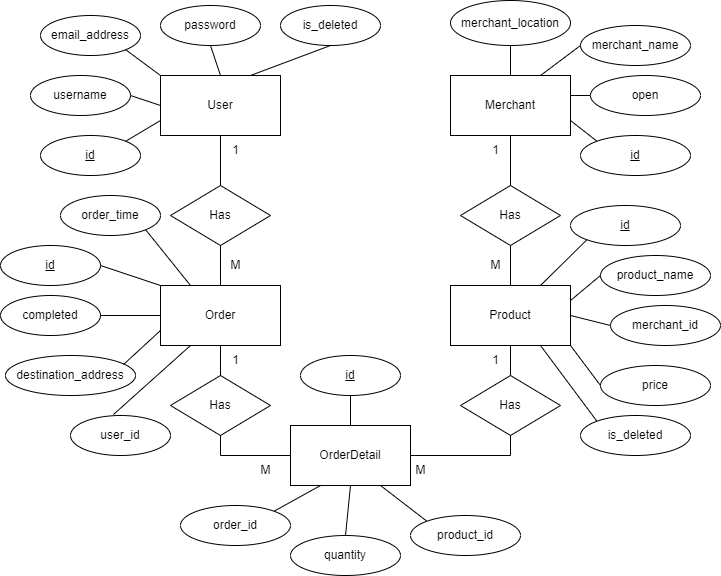

The diagram above was exported from draw.io. Its source (the exported page's mxGraphModel, read from the mxfile embedded in the PNG):
<mxGraphModel dx="1035" dy="569" grid="1" gridSize="10" guides="1" tooltips="1" connect="1" arrows="1" fold="1" page="1" pageScale="1" pageWidth="850" pageHeight="1100" math="0" shadow="0">
  <root>
    <mxCell id="0" />
    <mxCell id="1" parent="0" />
    <mxCell id="lNJleHYkcyF54KC6KjMV-1" value="User" style="rounded=0;whiteSpace=wrap;html=1;" vertex="1" parent="1">
      <mxGeometry x="180" y="140" width="120" height="60" as="geometry" />
    </mxCell>
    <mxCell id="lNJleHYkcyF54KC6KjMV-2" value="Merchant" style="rounded=0;whiteSpace=wrap;html=1;" vertex="1" parent="1">
      <mxGeometry x="470" y="140" width="120" height="60" as="geometry" />
    </mxCell>
    <mxCell id="lNJleHYkcyF54KC6KjMV-3" value="Product" style="rounded=0;whiteSpace=wrap;html=1;" vertex="1" parent="1">
      <mxGeometry x="470" y="350" width="120" height="60" as="geometry" />
    </mxCell>
    <mxCell id="lNJleHYkcyF54KC6KjMV-4" value="Order" style="rounded=0;whiteSpace=wrap;html=1;" vertex="1" parent="1">
      <mxGeometry x="180" y="350" width="120" height="60" as="geometry" />
    </mxCell>
    <mxCell id="lNJleHYkcyF54KC6KjMV-5" value="OrderDetail" style="rounded=0;whiteSpace=wrap;html=1;" vertex="1" parent="1">
      <mxGeometry x="310" y="490" width="120" height="60" as="geometry" />
    </mxCell>
    <mxCell id="lNJleHYkcyF54KC6KjMV-6" value="email_address" style="ellipse;whiteSpace=wrap;html=1;" vertex="1" parent="1">
      <mxGeometry x="60" y="80" width="100" height="40" as="geometry" />
    </mxCell>
    <mxCell id="lNJleHYkcyF54KC6KjMV-7" value="password" style="ellipse;whiteSpace=wrap;html=1;" vertex="1" parent="1">
      <mxGeometry x="180" y="70" width="100" height="40" as="geometry" />
    </mxCell>
    <mxCell id="lNJleHYkcyF54KC6KjMV-8" value="username" style="ellipse;whiteSpace=wrap;html=1;" vertex="1" parent="1">
      <mxGeometry x="50" y="140" width="100" height="40" as="geometry" />
    </mxCell>
    <mxCell id="lNJleHYkcyF54KC6KjMV-9" value="is_deleted" style="ellipse;whiteSpace=wrap;html=1;" vertex="1" parent="1">
      <mxGeometry x="300" y="70" width="100" height="40" as="geometry" />
    </mxCell>
    <mxCell id="lNJleHYkcyF54KC6KjMV-10" value="&lt;u&gt;id&lt;/u&gt;" style="ellipse;whiteSpace=wrap;html=1;" vertex="1" parent="1">
      <mxGeometry x="60" y="200" width="100" height="40" as="geometry" />
    </mxCell>
    <mxCell id="lNJleHYkcyF54KC6KjMV-12" value="" style="endArrow=none;html=1;rounded=0;exitX=1;exitY=0;exitDx=0;exitDy=0;entryX=0;entryY=0.75;entryDx=0;entryDy=0;" edge="1" parent="1" source="lNJleHYkcyF54KC6KjMV-10" target="lNJleHYkcyF54KC6KjMV-1">
      <mxGeometry width="50" height="50" relative="1" as="geometry">
        <mxPoint x="400" y="280" as="sourcePoint" />
        <mxPoint x="450" y="230" as="targetPoint" />
      </mxGeometry>
    </mxCell>
    <mxCell id="lNJleHYkcyF54KC6KjMV-13" value="" style="endArrow=none;html=1;rounded=0;exitX=1;exitY=0.5;exitDx=0;exitDy=0;entryX=0;entryY=0.5;entryDx=0;entryDy=0;" edge="1" parent="1" source="lNJleHYkcyF54KC6KjMV-8" target="lNJleHYkcyF54KC6KjMV-1">
      <mxGeometry width="50" height="50" relative="1" as="geometry">
        <mxPoint x="125" y="216" as="sourcePoint" />
        <mxPoint x="190" y="195" as="targetPoint" />
      </mxGeometry>
    </mxCell>
    <mxCell id="lNJleHYkcyF54KC6KjMV-14" value="" style="endArrow=none;html=1;rounded=0;exitX=1;exitY=1;exitDx=0;exitDy=0;entryX=0;entryY=0;entryDx=0;entryDy=0;" edge="1" parent="1" source="lNJleHYkcyF54KC6KjMV-6" target="lNJleHYkcyF54KC6KjMV-1">
      <mxGeometry width="50" height="50" relative="1" as="geometry">
        <mxPoint x="135" y="226" as="sourcePoint" />
        <mxPoint x="200" y="205" as="targetPoint" />
      </mxGeometry>
    </mxCell>
    <mxCell id="lNJleHYkcyF54KC6KjMV-15" value="" style="endArrow=none;html=1;rounded=0;exitX=0.5;exitY=1;exitDx=0;exitDy=0;entryX=0.5;entryY=0;entryDx=0;entryDy=0;" edge="1" parent="1" source="lNJleHYkcyF54KC6KjMV-7" target="lNJleHYkcyF54KC6KjMV-1">
      <mxGeometry width="50" height="50" relative="1" as="geometry">
        <mxPoint x="145" y="236" as="sourcePoint" />
        <mxPoint x="210" y="215" as="targetPoint" />
      </mxGeometry>
    </mxCell>
    <mxCell id="lNJleHYkcyF54KC6KjMV-16" value="" style="endArrow=none;html=1;rounded=0;exitX=0.5;exitY=1;exitDx=0;exitDy=0;entryX=0.75;entryY=0;entryDx=0;entryDy=0;" edge="1" parent="1" source="lNJleHYkcyF54KC6KjMV-9" target="lNJleHYkcyF54KC6KjMV-1">
      <mxGeometry width="50" height="50" relative="1" as="geometry">
        <mxPoint x="220" y="110" as="sourcePoint" />
        <mxPoint x="250" y="150" as="targetPoint" />
      </mxGeometry>
    </mxCell>
    <mxCell id="lNJleHYkcyF54KC6KjMV-17" value="merchant_location" style="ellipse;whiteSpace=wrap;html=1;" vertex="1" parent="1">
      <mxGeometry x="470" y="65" width="120" height="45" as="geometry" />
    </mxCell>
    <mxCell id="lNJleHYkcyF54KC6KjMV-18" value="merchant_name" style="ellipse;whiteSpace=wrap;html=1;" vertex="1" parent="1">
      <mxGeometry x="600" y="90" width="110" height="40" as="geometry" />
    </mxCell>
    <mxCell id="lNJleHYkcyF54KC6KjMV-19" value="open" style="ellipse;whiteSpace=wrap;html=1;" vertex="1" parent="1">
      <mxGeometry x="610" y="140" width="110" height="40" as="geometry" />
    </mxCell>
    <mxCell id="lNJleHYkcyF54KC6KjMV-20" value="&lt;u&gt;id&lt;/u&gt;" style="ellipse;whiteSpace=wrap;html=1;" vertex="1" parent="1">
      <mxGeometry x="600" y="200" width="110" height="40" as="geometry" />
    </mxCell>
    <mxCell id="lNJleHYkcyF54KC6KjMV-21" value="" style="endArrow=none;html=1;rounded=0;exitX=0.5;exitY=1;exitDx=0;exitDy=0;entryX=0.5;entryY=0;entryDx=0;entryDy=0;" edge="1" parent="1" source="lNJleHYkcyF54KC6KjMV-17" target="lNJleHYkcyF54KC6KjMV-2">
      <mxGeometry width="50" height="50" relative="1" as="geometry">
        <mxPoint x="350" y="120" as="sourcePoint" />
        <mxPoint x="280" y="150" as="targetPoint" />
      </mxGeometry>
    </mxCell>
    <mxCell id="lNJleHYkcyF54KC6KjMV-22" value="" style="endArrow=none;html=1;rounded=0;exitX=0;exitY=0.5;exitDx=0;exitDy=0;entryX=0.75;entryY=0;entryDx=0;entryDy=0;" edge="1" parent="1" source="lNJleHYkcyF54KC6KjMV-18" target="lNJleHYkcyF54KC6KjMV-2">
      <mxGeometry width="50" height="50" relative="1" as="geometry">
        <mxPoint x="540" y="120" as="sourcePoint" />
        <mxPoint x="540" y="150" as="targetPoint" />
      </mxGeometry>
    </mxCell>
    <mxCell id="lNJleHYkcyF54KC6KjMV-23" value="" style="endArrow=none;html=1;rounded=0;" edge="1" parent="1" source="lNJleHYkcyF54KC6KjMV-19">
      <mxGeometry width="50" height="50" relative="1" as="geometry">
        <mxPoint x="550" y="130" as="sourcePoint" />
        <mxPoint x="590" y="160" as="targetPoint" />
      </mxGeometry>
    </mxCell>
    <mxCell id="lNJleHYkcyF54KC6KjMV-24" value="" style="endArrow=none;html=1;rounded=0;exitX=0;exitY=0;exitDx=0;exitDy=0;entryX=1;entryY=0.75;entryDx=0;entryDy=0;" edge="1" parent="1" source="lNJleHYkcyF54KC6KjMV-20" target="lNJleHYkcyF54KC6KjMV-2">
      <mxGeometry width="50" height="50" relative="1" as="geometry">
        <mxPoint x="560" y="140" as="sourcePoint" />
        <mxPoint x="560" y="170" as="targetPoint" />
      </mxGeometry>
    </mxCell>
    <mxCell id="lNJleHYkcyF54KC6KjMV-25" value="Has" style="rhombus;whiteSpace=wrap;html=1;" vertex="1" parent="1">
      <mxGeometry x="190" y="250" width="100" height="60" as="geometry" />
    </mxCell>
    <mxCell id="lNJleHYkcyF54KC6KjMV-27" value="" style="endArrow=none;html=1;rounded=0;exitX=0.5;exitY=1;exitDx=0;exitDy=0;entryX=0.5;entryY=0;entryDx=0;entryDy=0;" edge="1" parent="1" source="lNJleHYkcyF54KC6KjMV-1" target="lNJleHYkcyF54KC6KjMV-25">
      <mxGeometry width="50" height="50" relative="1" as="geometry">
        <mxPoint x="570" y="150" as="sourcePoint" />
        <mxPoint x="570" y="180" as="targetPoint" />
      </mxGeometry>
    </mxCell>
    <mxCell id="lNJleHYkcyF54KC6KjMV-28" value="" style="endArrow=none;html=1;rounded=0;exitX=0.5;exitY=1;exitDx=0;exitDy=0;entryX=0.5;entryY=0;entryDx=0;entryDy=0;" edge="1" parent="1" source="lNJleHYkcyF54KC6KjMV-25" target="lNJleHYkcyF54KC6KjMV-4">
      <mxGeometry width="50" height="50" relative="1" as="geometry">
        <mxPoint x="580" y="160" as="sourcePoint" />
        <mxPoint x="580" y="190" as="targetPoint" />
      </mxGeometry>
    </mxCell>
    <mxCell id="lNJleHYkcyF54KC6KjMV-29" value="Has" style="rhombus;whiteSpace=wrap;html=1;" vertex="1" parent="1">
      <mxGeometry x="480" y="250" width="100" height="60" as="geometry" />
    </mxCell>
    <mxCell id="lNJleHYkcyF54KC6KjMV-30" value="" style="endArrow=none;html=1;rounded=0;exitX=0.5;exitY=1;exitDx=0;exitDy=0;entryX=0.5;entryY=0;entryDx=0;entryDy=0;" edge="1" parent="1" source="lNJleHYkcyF54KC6KjMV-2" target="lNJleHYkcyF54KC6KjMV-29">
      <mxGeometry width="50" height="50" relative="1" as="geometry">
        <mxPoint x="250" y="210" as="sourcePoint" />
        <mxPoint x="250" y="260" as="targetPoint" />
      </mxGeometry>
    </mxCell>
    <mxCell id="lNJleHYkcyF54KC6KjMV-31" value="" style="endArrow=none;html=1;rounded=0;exitX=0.5;exitY=1;exitDx=0;exitDy=0;entryX=0.5;entryY=0;entryDx=0;entryDy=0;" edge="1" parent="1" source="lNJleHYkcyF54KC6KjMV-29" target="lNJleHYkcyF54KC6KjMV-3">
      <mxGeometry width="50" height="50" relative="1" as="geometry">
        <mxPoint x="260" y="220" as="sourcePoint" />
        <mxPoint x="260" y="270" as="targetPoint" />
      </mxGeometry>
    </mxCell>
    <mxCell id="lNJleHYkcyF54KC6KjMV-32" value="&lt;u&gt;id&lt;/u&gt;" style="ellipse;whiteSpace=wrap;html=1;" vertex="1" parent="1">
      <mxGeometry x="590" y="270" width="110" height="40" as="geometry" />
    </mxCell>
    <mxCell id="lNJleHYkcyF54KC6KjMV-33" value="merchant_id" style="ellipse;whiteSpace=wrap;html=1;" vertex="1" parent="1">
      <mxGeometry x="630" y="370" width="110" height="40" as="geometry" />
    </mxCell>
    <mxCell id="lNJleHYkcyF54KC6KjMV-35" value="price" style="ellipse;whiteSpace=wrap;html=1;" vertex="1" parent="1">
      <mxGeometry x="620" y="430" width="110" height="40" as="geometry" />
    </mxCell>
    <mxCell id="lNJleHYkcyF54KC6KjMV-36" value="is_deleted" style="ellipse;whiteSpace=wrap;html=1;" vertex="1" parent="1">
      <mxGeometry x="600" y="480" width="110" height="40" as="geometry" />
    </mxCell>
    <mxCell id="lNJleHYkcyF54KC6KjMV-37" value="product_name" style="ellipse;whiteSpace=wrap;html=1;" vertex="1" parent="1">
      <mxGeometry x="620" y="320" width="110" height="40" as="geometry" />
    </mxCell>
    <mxCell id="lNJleHYkcyF54KC6KjMV-38" value="" style="endArrow=none;html=1;rounded=0;exitX=0;exitY=1;exitDx=0;exitDy=0;entryX=0.75;entryY=0;entryDx=0;entryDy=0;" edge="1" parent="1" source="lNJleHYkcyF54KC6KjMV-32" target="lNJleHYkcyF54KC6KjMV-3">
      <mxGeometry width="50" height="50" relative="1" as="geometry">
        <mxPoint x="626" y="216" as="sourcePoint" />
        <mxPoint x="600" y="195" as="targetPoint" />
      </mxGeometry>
    </mxCell>
    <mxCell id="lNJleHYkcyF54KC6KjMV-39" value="" style="endArrow=none;html=1;rounded=0;exitX=0;exitY=0.5;exitDx=0;exitDy=0;entryX=1;entryY=0.25;entryDx=0;entryDy=0;" edge="1" parent="1" source="lNJleHYkcyF54KC6KjMV-37" target="lNJleHYkcyF54KC6KjMV-3">
      <mxGeometry width="50" height="50" relative="1" as="geometry">
        <mxPoint x="616" y="314" as="sourcePoint" />
        <mxPoint x="570" y="360" as="targetPoint" />
      </mxGeometry>
    </mxCell>
    <mxCell id="lNJleHYkcyF54KC6KjMV-40" value="" style="endArrow=none;html=1;rounded=0;exitX=0;exitY=0.5;exitDx=0;exitDy=0;entryX=1;entryY=0.5;entryDx=0;entryDy=0;" edge="1" parent="1" source="lNJleHYkcyF54KC6KjMV-33" target="lNJleHYkcyF54KC6KjMV-3">
      <mxGeometry width="50" height="50" relative="1" as="geometry">
        <mxPoint x="630" y="350" as="sourcePoint" />
        <mxPoint x="600" y="375" as="targetPoint" />
      </mxGeometry>
    </mxCell>
    <mxCell id="lNJleHYkcyF54KC6KjMV-41" value="" style="endArrow=none;html=1;rounded=0;exitX=0;exitY=0.5;exitDx=0;exitDy=0;entryX=1;entryY=1;entryDx=0;entryDy=0;" edge="1" parent="1" source="lNJleHYkcyF54KC6KjMV-35" target="lNJleHYkcyF54KC6KjMV-3">
      <mxGeometry width="50" height="50" relative="1" as="geometry">
        <mxPoint x="650" y="400" as="sourcePoint" />
        <mxPoint x="600" y="390" as="targetPoint" />
      </mxGeometry>
    </mxCell>
    <mxCell id="lNJleHYkcyF54KC6KjMV-42" value="" style="endArrow=none;html=1;rounded=0;exitX=0;exitY=0;exitDx=0;exitDy=0;entryX=0.75;entryY=1;entryDx=0;entryDy=0;" edge="1" parent="1" source="lNJleHYkcyF54KC6KjMV-36" target="lNJleHYkcyF54KC6KjMV-3">
      <mxGeometry width="50" height="50" relative="1" as="geometry">
        <mxPoint x="630" y="450" as="sourcePoint" />
        <mxPoint x="600" y="420" as="targetPoint" />
      </mxGeometry>
    </mxCell>
    <mxCell id="lNJleHYkcyF54KC6KjMV-43" value="&lt;u&gt;id&lt;/u&gt;" style="ellipse;whiteSpace=wrap;html=1;" vertex="1" parent="1">
      <mxGeometry x="20" y="310" width="100" height="40" as="geometry" />
    </mxCell>
    <mxCell id="lNJleHYkcyF54KC6KjMV-44" value="completed" style="ellipse;whiteSpace=wrap;html=1;" vertex="1" parent="1">
      <mxGeometry x="20" y="360" width="100" height="40" as="geometry" />
    </mxCell>
    <mxCell id="lNJleHYkcyF54KC6KjMV-45" value="destination_address" style="ellipse;whiteSpace=wrap;html=1;" vertex="1" parent="1">
      <mxGeometry x="25" y="420" width="130" height="40" as="geometry" />
    </mxCell>
    <mxCell id="lNJleHYkcyF54KC6KjMV-46" value="user_id" style="ellipse;whiteSpace=wrap;html=1;" vertex="1" parent="1">
      <mxGeometry x="90" y="480" width="100" height="40" as="geometry" />
    </mxCell>
    <mxCell id="lNJleHYkcyF54KC6KjMV-47" value="order_time" style="ellipse;whiteSpace=wrap;html=1;" vertex="1" parent="1">
      <mxGeometry x="80" y="260" width="100" height="40" as="geometry" />
    </mxCell>
    <mxCell id="lNJleHYkcyF54KC6KjMV-48" value="" style="endArrow=none;html=1;rounded=0;exitX=1;exitY=1;exitDx=0;exitDy=0;entryX=0.25;entryY=0;entryDx=0;entryDy=0;" edge="1" parent="1" source="lNJleHYkcyF54KC6KjMV-47" target="lNJleHYkcyF54KC6KjMV-4">
      <mxGeometry width="50" height="50" relative="1" as="geometry">
        <mxPoint x="155" y="216" as="sourcePoint" />
        <mxPoint x="190" y="195" as="targetPoint" />
      </mxGeometry>
    </mxCell>
    <mxCell id="lNJleHYkcyF54KC6KjMV-49" value="" style="endArrow=none;html=1;rounded=0;exitX=1;exitY=0.5;exitDx=0;exitDy=0;entryX=0;entryY=0;entryDx=0;entryDy=0;" edge="1" parent="1" source="lNJleHYkcyF54KC6KjMV-43" target="lNJleHYkcyF54KC6KjMV-4">
      <mxGeometry width="50" height="50" relative="1" as="geometry">
        <mxPoint x="172" y="311" as="sourcePoint" />
        <mxPoint x="220" y="360" as="targetPoint" />
      </mxGeometry>
    </mxCell>
    <mxCell id="lNJleHYkcyF54KC6KjMV-50" value="" style="endArrow=none;html=1;rounded=0;exitX=1;exitY=0.5;exitDx=0;exitDy=0;entryX=0;entryY=0.5;entryDx=0;entryDy=0;" edge="1" parent="1" source="lNJleHYkcyF54KC6KjMV-44" target="lNJleHYkcyF54KC6KjMV-4">
      <mxGeometry width="50" height="50" relative="1" as="geometry">
        <mxPoint x="130" y="340" as="sourcePoint" />
        <mxPoint x="190" y="360" as="targetPoint" />
      </mxGeometry>
    </mxCell>
    <mxCell id="lNJleHYkcyF54KC6KjMV-51" value="" style="endArrow=none;html=1;rounded=0;exitX=0.908;exitY=0.225;exitDx=0;exitDy=0;entryX=0;entryY=0.75;entryDx=0;entryDy=0;exitPerimeter=0;" edge="1" parent="1" source="lNJleHYkcyF54KC6KjMV-45" target="lNJleHYkcyF54KC6KjMV-4">
      <mxGeometry width="50" height="50" relative="1" as="geometry">
        <mxPoint x="140" y="350" as="sourcePoint" />
        <mxPoint x="200" y="370" as="targetPoint" />
      </mxGeometry>
    </mxCell>
    <mxCell id="lNJleHYkcyF54KC6KjMV-52" value="" style="endArrow=none;html=1;rounded=0;exitX=0.43;exitY=-0.025;exitDx=0;exitDy=0;entryX=0.25;entryY=1;entryDx=0;entryDy=0;exitPerimeter=0;" edge="1" parent="1" source="lNJleHYkcyF54KC6KjMV-46" target="lNJleHYkcyF54KC6KjMV-4">
      <mxGeometry width="50" height="50" relative="1" as="geometry">
        <mxPoint x="150" y="360" as="sourcePoint" />
        <mxPoint x="210" y="380" as="targetPoint" />
      </mxGeometry>
    </mxCell>
    <mxCell id="lNJleHYkcyF54KC6KjMV-53" value="Has" style="rhombus;whiteSpace=wrap;html=1;" vertex="1" parent="1">
      <mxGeometry x="190" y="440" width="100" height="60" as="geometry" />
    </mxCell>
    <mxCell id="lNJleHYkcyF54KC6KjMV-55" value="" style="endArrow=none;html=1;rounded=0;entryX=0.5;entryY=1;entryDx=0;entryDy=0;" edge="1" parent="1" source="lNJleHYkcyF54KC6KjMV-53" target="lNJleHYkcyF54KC6KjMV-4">
      <mxGeometry width="50" height="50" relative="1" as="geometry">
        <mxPoint x="143" y="489" as="sourcePoint" />
        <mxPoint x="220" y="420" as="targetPoint" />
      </mxGeometry>
    </mxCell>
    <mxCell id="lNJleHYkcyF54KC6KjMV-56" value="" style="endArrow=none;html=1;rounded=0;exitX=0;exitY=0.5;exitDx=0;exitDy=0;entryX=0.5;entryY=1;entryDx=0;entryDy=0;" edge="1" parent="1" source="lNJleHYkcyF54KC6KjMV-5" target="lNJleHYkcyF54KC6KjMV-53">
      <mxGeometry width="50" height="50" relative="1" as="geometry">
        <mxPoint x="153" y="499" as="sourcePoint" />
        <mxPoint x="230" y="430" as="targetPoint" />
        <Array as="points">
          <mxPoint x="240" y="520" />
        </Array>
      </mxGeometry>
    </mxCell>
    <mxCell id="lNJleHYkcyF54KC6KjMV-57" value="Has" style="rhombus;whiteSpace=wrap;html=1;" vertex="1" parent="1">
      <mxGeometry x="480" y="440" width="100" height="60" as="geometry" />
    </mxCell>
    <mxCell id="lNJleHYkcyF54KC6KjMV-58" value="" style="endArrow=none;html=1;rounded=0;entryX=0.5;entryY=1;entryDx=0;entryDy=0;exitX=0.5;exitY=0;exitDx=0;exitDy=0;" edge="1" parent="1" source="lNJleHYkcyF54KC6KjMV-57" target="lNJleHYkcyF54KC6KjMV-3">
      <mxGeometry width="50" height="50" relative="1" as="geometry">
        <mxPoint x="250" y="450" as="sourcePoint" />
        <mxPoint x="250" y="420" as="targetPoint" />
      </mxGeometry>
    </mxCell>
    <mxCell id="lNJleHYkcyF54KC6KjMV-59" value="" style="endArrow=none;html=1;rounded=0;entryX=0.5;entryY=1;entryDx=0;entryDy=0;exitX=1;exitY=0.5;exitDx=0;exitDy=0;" edge="1" parent="1" source="lNJleHYkcyF54KC6KjMV-5" target="lNJleHYkcyF54KC6KjMV-57">
      <mxGeometry width="50" height="50" relative="1" as="geometry">
        <mxPoint x="540" y="450" as="sourcePoint" />
        <mxPoint x="540" y="420" as="targetPoint" />
        <Array as="points">
          <mxPoint x="530" y="520" />
        </Array>
      </mxGeometry>
    </mxCell>
    <mxCell id="lNJleHYkcyF54KC6KjMV-60" value="1" style="text;html=1;align=center;verticalAlign=middle;resizable=0;points=[];autosize=1;strokeColor=none;fillColor=none;" vertex="1" parent="1">
      <mxGeometry x="240" y="200" width="30" height="30" as="geometry" />
    </mxCell>
    <mxCell id="lNJleHYkcyF54KC6KjMV-61" value="M" style="text;html=1;align=center;verticalAlign=middle;resizable=0;points=[];autosize=1;strokeColor=none;fillColor=none;" vertex="1" parent="1">
      <mxGeometry x="240" y="315" width="30" height="30" as="geometry" />
    </mxCell>
    <mxCell id="lNJleHYkcyF54KC6KjMV-62" value="1" style="text;html=1;align=center;verticalAlign=middle;resizable=0;points=[];autosize=1;strokeColor=none;fillColor=none;" vertex="1" parent="1">
      <mxGeometry x="240" y="410" width="30" height="30" as="geometry" />
    </mxCell>
    <mxCell id="lNJleHYkcyF54KC6KjMV-63" value="M" style="text;html=1;align=center;verticalAlign=middle;resizable=0;points=[];autosize=1;strokeColor=none;fillColor=none;" vertex="1" parent="1">
      <mxGeometry x="270" y="520" width="30" height="30" as="geometry" />
    </mxCell>
    <mxCell id="lNJleHYkcyF54KC6KjMV-64" value="M" style="text;html=1;align=center;verticalAlign=middle;resizable=0;points=[];autosize=1;strokeColor=none;fillColor=none;" vertex="1" parent="1">
      <mxGeometry x="425" y="520" width="30" height="30" as="geometry" />
    </mxCell>
    <mxCell id="lNJleHYkcyF54KC6KjMV-65" value="1" style="text;html=1;align=center;verticalAlign=middle;resizable=0;points=[];autosize=1;strokeColor=none;fillColor=none;" vertex="1" parent="1">
      <mxGeometry x="500" y="410" width="30" height="30" as="geometry" />
    </mxCell>
    <mxCell id="lNJleHYkcyF54KC6KjMV-66" value="M" style="text;html=1;align=center;verticalAlign=middle;resizable=0;points=[];autosize=1;strokeColor=none;fillColor=none;" vertex="1" parent="1">
      <mxGeometry x="500" y="315" width="30" height="30" as="geometry" />
    </mxCell>
    <mxCell id="lNJleHYkcyF54KC6KjMV-67" value="1" style="text;html=1;align=center;verticalAlign=middle;resizable=0;points=[];autosize=1;strokeColor=none;fillColor=none;" vertex="1" parent="1">
      <mxGeometry x="500" y="200" width="30" height="30" as="geometry" />
    </mxCell>
    <mxCell id="lNJleHYkcyF54KC6KjMV-68" value="&lt;u&gt;id&lt;/u&gt;" style="ellipse;whiteSpace=wrap;html=1;" vertex="1" parent="1">
      <mxGeometry x="320" y="420" width="100" height="40" as="geometry" />
    </mxCell>
    <mxCell id="lNJleHYkcyF54KC6KjMV-69" value="" style="endArrow=none;html=1;rounded=0;exitX=0.5;exitY=0;exitDx=0;exitDy=0;entryX=0.5;entryY=1;entryDx=0;entryDy=0;" edge="1" parent="1" source="lNJleHYkcyF54KC6KjMV-5" target="lNJleHYkcyF54KC6KjMV-68">
      <mxGeometry width="50" height="50" relative="1" as="geometry">
        <mxPoint x="143" y="489" as="sourcePoint" />
        <mxPoint x="220" y="420" as="targetPoint" />
      </mxGeometry>
    </mxCell>
    <mxCell id="lNJleHYkcyF54KC6KjMV-70" value="quantity" style="ellipse;whiteSpace=wrap;html=1;" vertex="1" parent="1">
      <mxGeometry x="310" y="600" width="110" height="40" as="geometry" />
    </mxCell>
    <mxCell id="lNJleHYkcyF54KC6KjMV-72" value="" style="endArrow=none;html=1;rounded=0;entryX=0.5;entryY=1;entryDx=0;entryDy=0;" edge="1" parent="1" target="lNJleHYkcyF54KC6KjMV-5">
      <mxGeometry width="50" height="50" relative="1" as="geometry">
        <mxPoint x="365" y="600" as="sourcePoint" />
        <mxPoint x="370" y="460" as="targetPoint" />
      </mxGeometry>
    </mxCell>
    <mxCell id="lNJleHYkcyF54KC6KjMV-73" value="order_id" style="ellipse;whiteSpace=wrap;html=1;" vertex="1" parent="1">
      <mxGeometry x="200" y="570" width="110" height="40" as="geometry" />
    </mxCell>
    <mxCell id="lNJleHYkcyF54KC6KjMV-74" value="" style="endArrow=none;html=1;rounded=0;exitX=1;exitY=0;exitDx=0;exitDy=0;entryX=0.25;entryY=1;entryDx=0;entryDy=0;" edge="1" parent="1" source="lNJleHYkcyF54KC6KjMV-73" target="lNJleHYkcyF54KC6KjMV-5">
      <mxGeometry width="50" height="50" relative="1" as="geometry">
        <mxPoint x="325" y="610" as="sourcePoint" />
        <mxPoint x="350" y="560" as="targetPoint" />
      </mxGeometry>
    </mxCell>
    <mxCell id="lNJleHYkcyF54KC6KjMV-75" value="product_id" style="ellipse;whiteSpace=wrap;html=1;" vertex="1" parent="1">
      <mxGeometry x="430" y="580" width="110" height="40" as="geometry" />
    </mxCell>
    <mxCell id="lNJleHYkcyF54KC6KjMV-77" value="" style="endArrow=none;html=1;rounded=0;exitX=0;exitY=0;exitDx=0;exitDy=0;entryX=0.75;entryY=1;entryDx=0;entryDy=0;" edge="1" parent="1" source="lNJleHYkcyF54KC6KjMV-75" target="lNJleHYkcyF54KC6KjMV-5">
      <mxGeometry width="50" height="50" relative="1" as="geometry">
        <mxPoint x="325" y="610" as="sourcePoint" />
        <mxPoint x="350" y="560" as="targetPoint" />
      </mxGeometry>
    </mxCell>
  </root>
</mxGraphModel>